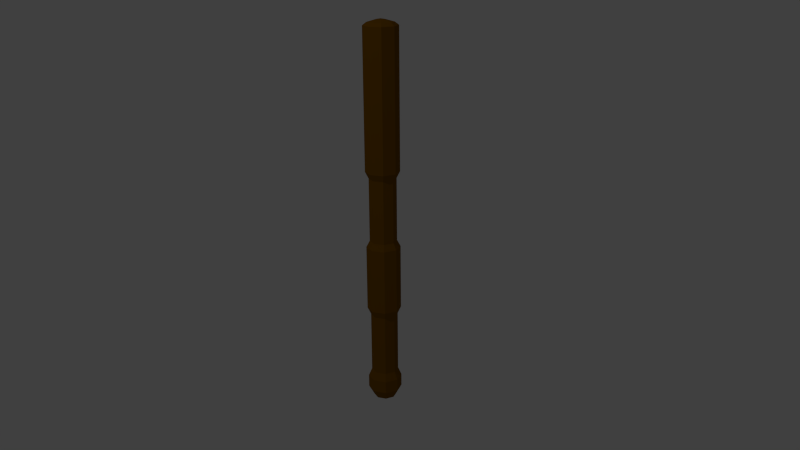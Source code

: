 # Source: ToolStick.blend  (saved by Blender 2.76.0; exported with 4.5.12 LTS)
import bpy
from mathutils import Matrix  # noqa: F401  (used for matrix-valued properties, if any)

bpy.ops.wm.read_factory_settings(use_empty=True)
scene = bpy.context.scene
scene.name = 'Scene'

# ---- collections
col_collection_1 = bpy.data.collections.new('Collection 1'); scene.collection.children.link(col_collection_1)

# ---- materials (node trees are filled in below, after node groups)
mat_manche = bpy.data.materials.new('Manche')
mat_manche.alpha_threshold = 0.0
mat_manche.use_transparent_shadow = False
mat_manche.diffuse_color = (0.2079, 0.08752, 0.0005711, 1.0)
mat_manche.roughness = 0.5

# ---- material node trees

# ---- world
world_world = bpy.data.worlds.new('World'); scene.world = world_world
world_world.color = (0.05088, 0.05088, 0.05088)
world_world.use_sun_shadow = False
world_world.sun_shadow_jitter_overblur = 0.0
world_world.cycles.sampling_method = 'MANUAL'
world_world.cycles.sample_map_resolution = 256

# ---- cameras
cam_camera = bpy.data.cameras.new('Camera')
cam_camera.clip_end = 100.0
cam_camera.lens = 35.0
cam_camera.sensor_width = 32.0
cam_camera.sensor_height = 18.0
cam_camera.ortho_scale = 7.314
cam_camera.dof.focus_distance = 0.0
cam_camera.dof.aperture_fstop = 128.0

# ---- lights
light_lamp = bpy.data.lights.new('Lamp', 'POINT')
light_lamp.transmission_factor = 0.0
light_lamp.cutoff_distance = 30.0
light_lamp.energy = 100.0
light_lamp.shadow_buffer_clip_start = 1.001
light_lamp.shadow_soft_size = 0.1
light_lamp.shadow_maximum_resolution = 0.006
light_lamp.use_absolute_resolution = True
light_lamp.cycles.use_multiple_importance_sampling = False

# ---- meshes
me_cylinder = bpy.data.meshes.new('Cylinder')
me_cylinder.from_pydata([(0.0, 1.0, -4.717), (0.0, 1.0, 1.0), (0.7071, 0.7071, -4.717), (0.7071, 0.7071, 1.0), (1.0, -4.371e-08, -4.717), (1.0, -4.371e-08, 1.0), (0.7071, -0.7071, -4.717), (0.7071, -0.7071, 1.0), (-8.742e-08, -1.0, -4.717), (-8.742e-08, -1.0, 1.0), (-0.7071, -0.7071, -4.717), (-0.7071, -0.7071, 1.0), (-1.0, 1.192e-08, -4.717), (-1.0, 1.192e-08, 1.0), (-0.7071, 0.7071, -4.717), (-0.7071, 0.7071, 1.0), (0.5454, 0.5454, 1.124), (2.394e-09, 0.7713, 1.124), (0.7713, -3.372e-08, 1.124), (0.5454, -0.5454, 1.124), (-6.504e-08, -0.7713, 1.124), (-0.5454, -0.5454, 1.124), (-0.7713, 9.198e-09, 1.124), (-0.5454, 0.5454, 1.124), (0.2147, 0.2147, 1.214), (-7.553e-09, 0.3036, 1.214), (0.3036, -1.327e-08, 1.214), (0.2147, -0.2147, 1.214), (-3.409e-08, -0.3036, 1.214), (-0.2147, -0.2147, 1.214), (-0.3036, 3.62e-09, 1.214), (-0.2147, 0.2147, 1.214), (-0.7977, 9.512e-09, -4.999), (-0.564, -0.564, -4.999), (-7.388e-08, -0.7977, -4.999), (0.564, -0.564, -4.999), (0.7977, -3.487e-08, -4.999), (-2.98e-08, 0.0, 1.249), (0.564, 0.564, -4.999), (-4.146e-09, 0.7977, -4.999), (-0.564, 0.564, -4.999), (-0.564, 0.564, -7.636), (-4.146e-09, 0.7977, -7.636), (-0.7977, 9.512e-09, -7.636), (-0.564, -0.564, -7.636), (-7.388e-08, -0.7977, -7.636), (0.564, -0.564, -7.636), (0.7977, -3.487e-08, -7.636), (0.564, 0.564, -7.636), (-8.742e-08, -1.0, -7.906), (-0.7071, -0.7071, -7.906), (-1.0, 1.192e-08, -7.906), (-0.7071, 0.7071, -7.906), (0.0, 1.0, -7.906), (0.7071, -0.7071, -7.906), (1.0, -4.371e-08, -7.906), (0.7071, 0.7071, -7.906), (2.108e-06, -1.0, -10.62), (-0.7071, -0.7071, -10.62), (-1.0, 1.192e-08, -10.62), (-0.7071, 0.7071, -10.62), (2.195e-06, 1.0, -10.62), (0.7071, -0.7071, -10.62), (1.0, -4.371e-08, -10.62), (0.7071, 0.7071, -10.62), (1.998e-06, -0.7977, -10.92), (-0.564, -0.564, -10.92), (-0.7977, 9.512e-09, -10.92), (-0.564, 0.564, -10.92), (2.067e-06, 0.7977, -10.92), (0.564, -0.564, -10.92), (0.7977, -3.487e-08, -10.92), (0.564, 0.564, -10.92), (-2.097e-06, -0.7977, -13.49), (-0.564, -0.564, -13.49), (-0.7977, 9.512e-09, -13.49), (-0.564, 0.564, -13.49), (-2.028e-06, 0.7977, -13.49), (0.564, -0.564, -13.49), (0.7977, -3.487e-08, -13.49), (0.564, 0.564, -13.49), (-3.075e-06, -1.0, -13.82), (-0.7071, -0.7071, -13.82), (-1.0, 1.192e-08, -13.82), (-0.7071, 0.7071, -13.82), (-2.987e-06, 1.0, -13.82), (0.7071, -0.7071, -13.82), (1.0, -4.371e-08, -13.82), (0.7071, 0.7071, -13.82), (-3.075e-06, -1.0, -14.34), (-0.7071, -0.7071, -14.34), (-1.0, 1.192e-08, -14.34), (-0.7071, 0.7071, -14.34), (-2.987e-06, 1.0, -14.34), (0.7071, -0.7071, -14.34), (1.0, -4.371e-08, -14.34), (0.7071, 0.7071, -14.34), (-3.613e-06, -0.674, -14.74), (-0.4766, -0.4766, -14.74), (-0.674, 8.037e-09, -14.74), (-0.4766, 0.4766, -14.74), (-3.554e-06, 0.674, -14.74), (0.4766, -0.4766, -14.74), (0.674, -2.946e-08, -14.74), (0.4766, 0.4766, -14.74), (-3.606e-06, 0.0, -15.01)], [], [(0, 1, 3, 2), (2, 3, 5, 4), (4, 5, 7, 6), (6, 7, 9, 8), (8, 9, 11, 10), (10, 11, 13, 12), (7, 5, 18, 19), (14, 15, 1, 0), (12, 13, 15, 14), (6, 8, 34, 35), (23, 22, 30, 31), (13, 11, 21, 22), (9, 7, 19, 20), (15, 13, 22, 23), (5, 3, 16, 18), (11, 9, 20, 21), (1, 15, 23, 17), (3, 1, 17, 16), (35, 34, 45, 46), (21, 20, 28, 29), (19, 18, 26, 27), (16, 17, 25, 24), (17, 23, 31, 25), (22, 21, 29, 30), (20, 19, 27, 28), (18, 16, 24, 26), (38, 36, 47, 48), (40, 39, 42, 41), (34, 33, 44, 45), (36, 35, 46, 47), (42, 48, 56, 53), (10, 12, 32, 33), (4, 6, 35, 36), (0, 2, 38, 39), (14, 0, 39, 40), (8, 10, 33, 34), (2, 4, 36, 38), (12, 14, 40, 32), (39, 38, 48, 42), (28, 27, 37), (26, 24, 37), (31, 30, 37), (29, 28, 37), (27, 26, 37), (24, 25, 37), (25, 31, 37), (30, 29, 37), (33, 32, 43, 44), (32, 40, 41, 43), (51, 52, 60, 59), (47, 46, 54, 55), (41, 42, 53, 52), (44, 43, 51, 50), (48, 47, 55, 56), (46, 45, 49, 54), (43, 41, 52, 51), (45, 44, 50, 49), (64, 63, 71, 72), (49, 50, 58, 57), (53, 56, 64, 61), (55, 54, 62, 63), (52, 53, 61, 60), (50, 51, 59, 58), (56, 55, 63, 64), (54, 49, 57, 62), (68, 69, 77, 76), (62, 57, 65, 70), (59, 60, 68, 67), (57, 58, 66, 65), (61, 64, 72, 69), (63, 62, 70, 71), (60, 61, 69, 68), (58, 59, 67, 66), (77, 80, 88, 85), (66, 67, 75, 74), (72, 71, 79, 80), (70, 65, 73, 78), (67, 68, 76, 75), (65, 66, 74, 73), (69, 72, 80, 77), (71, 70, 78, 79), (86, 81, 89, 94), (79, 78, 86, 87), (76, 77, 85, 84), (74, 75, 83, 82), (80, 79, 87, 88), (78, 73, 81, 86), (75, 76, 84, 83), (73, 74, 82, 81), (96, 95, 103, 104), (83, 84, 92, 91), (81, 82, 90, 89), (85, 88, 96, 93), (87, 86, 94, 95), (84, 85, 93, 92), (82, 83, 91, 90), (88, 87, 95, 96), (94, 89, 97, 102), (91, 92, 100, 99), (89, 90, 98, 97), (93, 96, 104, 101), (95, 94, 102, 103), (92, 93, 101, 100), (90, 91, 99, 98), (103, 102, 105), (100, 101, 105), (98, 99, 105), (104, 103, 105), (102, 97, 105), (99, 100, 105), (97, 98, 105), (101, 104, 105)])
me_cylinder.materials.append(mat_manche)
me_cylinder.use_remesh_preserve_volume = False
me_cylinder.use_remesh_preserve_attributes = False
me_cylinder.use_mirror_vertex_groups = False
me_cylinder.update()

# ---- objects
ob_cylinder = bpy.data.objects.new('Cylinder', me_cylinder)
ob_lamp = bpy.data.objects.new('Lamp', light_lamp)
ob_camera = bpy.data.objects.new('Camera', cam_camera)

# ---- transforms, parenting, visibility, modifiers, constraints
ob_cylinder.location = (0.0, 0.0, 1.562)
ob_cylinder.scale = (0.1018, 0.1018, 0.145)
ob_cylinder.lineart.crease_threshold = 0.0
ob_lamp.location = (0.0259, -4.301, 5.904)
ob_lamp.rotation_euler = (0.6503, 0.05522, 1.866)
ob_lamp.lock_rotations_4d = False
ob_lamp.empty_display_type = 'ARROWS'
ob_lamp.color = (0.0, 0.0, 0.0, 0.0)
ob_lamp.lineart.crease_threshold = 0.0
ob_camera.location = (3.326, -3.553, 2.259)
ob_camera.rotation_euler = (1.233, 0.006273, 0.7299)
ob_camera.lock_rotations_4d = False
ob_camera.empty_display_type = 'ARROWS'
ob_camera.color = (0.0, 0.0, 0.0, 0.0)
ob_camera.display_type = 'WIRE'
ob_camera.lineart.crease_threshold = 0.0

# ---- collection membership
col_collection_1.objects.link(ob_cylinder)
col_collection_1.objects.link(ob_lamp)
col_collection_1.objects.link(ob_camera)

# ---- scene / render settings (as saved in the file)
scene.camera = ob_camera
scene.frame_start = 1; scene.frame_end = 250; scene.frame_set(1)
scene.render.engine = 'BLENDER_EEVEE_NEXT'
scene.render.resolution_percentage = 50
scene.render.dither_intensity = 0.0
scene.render.film_transparent = True
scene.cycles.use_denoising = False
scene.cycles.samples = 10
scene.cycles.sampling_pattern = 'TABULATED_SOBOL'
scene.cycles.light_sampling_threshold = 0.0
scene.cycles.use_adaptive_sampling = False
scene.cycles.use_light_tree = False
scene.cycles.blur_glossy = 0.0
scene.cycles.pixel_filter_type = 'GAUSSIAN'
scene.cycles.sample_clamp_indirect = 0.0
scene.view_settings.view_transform = 'Standard'
bpy.context.view_layer.update()
